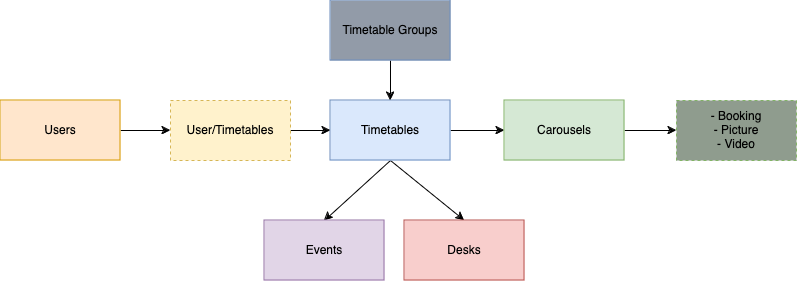

The diagram above was exported from draw.io. Its source (the exported page's mxGraphModel, read from the mxfile embedded in the PNG):
<mxGraphModel dx="1234" dy="1129" grid="1" gridSize="10" guides="1" tooltips="1" connect="1" arrows="1" fold="1" page="1" pageScale="1" pageWidth="827" pageHeight="1169" math="0" shadow="0">
  <root>
    <mxCell id="0" />
    <mxCell id="1" parent="0" />
    <mxCell id="xGvss_k_2A_luQxEmHBZ-6" style="rounded=0;orthogonalLoop=1;jettySize=auto;html=1;entryX=0.5;entryY=0;entryDx=0;entryDy=0;exitX=0.5;exitY=1;exitDx=0;exitDy=0;" edge="1" parent="1" source="xGvss_k_2A_luQxEmHBZ-1" target="xGvss_k_2A_luQxEmHBZ-2">
      <mxGeometry relative="1" as="geometry">
        <mxPoint x="326" y="270" as="targetPoint" />
      </mxGeometry>
    </mxCell>
    <mxCell id="xGvss_k_2A_luQxEmHBZ-8" style="rounded=0;orthogonalLoop=1;jettySize=auto;html=1;exitX=0.5;exitY=1;exitDx=0;exitDy=0;entryX=0.5;entryY=0;entryDx=0;entryDy=0;" edge="1" parent="1" source="xGvss_k_2A_luQxEmHBZ-1" target="xGvss_k_2A_luQxEmHBZ-7">
      <mxGeometry relative="1" as="geometry" />
    </mxCell>
    <mxCell id="xGvss_k_2A_luQxEmHBZ-11" style="edgeStyle=orthogonalEdgeStyle;rounded=0;orthogonalLoop=1;jettySize=auto;html=1;entryX=0;entryY=0.5;entryDx=0;entryDy=0;" edge="1" parent="1" source="xGvss_k_2A_luQxEmHBZ-1" target="xGvss_k_2A_luQxEmHBZ-10">
      <mxGeometry relative="1" as="geometry" />
    </mxCell>
    <mxCell id="xGvss_k_2A_luQxEmHBZ-1" value="&lt;div&gt;Timetables&lt;/div&gt;" style="rounded=0;whiteSpace=wrap;html=1;fillColor=#dae8fc;strokeColor=#6c8ebf;" vertex="1" parent="1">
      <mxGeometry x="346" y="140" width="120" height="60" as="geometry" />
    </mxCell>
    <mxCell id="xGvss_k_2A_luQxEmHBZ-2" value="&lt;div&gt;Events&lt;/div&gt;" style="rounded=0;whiteSpace=wrap;html=1;fillColor=#e1d5e7;strokeColor=#9673a6;" vertex="1" parent="1">
      <mxGeometry x="280" y="260" width="120" height="60" as="geometry" />
    </mxCell>
    <mxCell id="xGvss_k_2A_luQxEmHBZ-5" value="" style="edgeStyle=orthogonalEdgeStyle;rounded=0;orthogonalLoop=1;jettySize=auto;html=1;" edge="1" parent="1" source="xGvss_k_2A_luQxEmHBZ-3" target="xGvss_k_2A_luQxEmHBZ-1">
      <mxGeometry relative="1" as="geometry" />
    </mxCell>
    <mxCell id="xGvss_k_2A_luQxEmHBZ-3" value="Timetable Groups" style="rounded=0;whiteSpace=wrap;html=1;fillColor=#929BA8;strokeColor=#6c8ebf;" vertex="1" parent="1">
      <mxGeometry x="346" y="40" width="120" height="60" as="geometry" />
    </mxCell>
    <mxCell id="xGvss_k_2A_luQxEmHBZ-9" style="edgeStyle=orthogonalEdgeStyle;rounded=0;orthogonalLoop=1;jettySize=auto;html=1;entryX=0;entryY=0.5;entryDx=0;entryDy=0;" edge="1" parent="1" source="xGvss_k_2A_luQxEmHBZ-4" target="xGvss_k_2A_luQxEmHBZ-19">
      <mxGeometry relative="1" as="geometry" />
    </mxCell>
    <mxCell id="xGvss_k_2A_luQxEmHBZ-4" value="Users" style="whiteSpace=wrap;html=1;fillColor=#ffe6cc;strokeColor=#d79b00;" vertex="1" parent="1">
      <mxGeometry x="16" y="140" width="120" height="60" as="geometry" />
    </mxCell>
    <mxCell id="xGvss_k_2A_luQxEmHBZ-7" value="&lt;div&gt;Desks&lt;/div&gt;" style="rounded=0;whiteSpace=wrap;html=1;fillColor=#f8cecc;strokeColor=#b85450;" vertex="1" parent="1">
      <mxGeometry x="420" y="260" width="120" height="60" as="geometry" />
    </mxCell>
    <mxCell id="xGvss_k_2A_luQxEmHBZ-12" style="edgeStyle=orthogonalEdgeStyle;rounded=0;orthogonalLoop=1;jettySize=auto;html=1;entryX=0;entryY=0.5;entryDx=0;entryDy=0;" edge="1" parent="1" source="xGvss_k_2A_luQxEmHBZ-10" target="xGvss_k_2A_luQxEmHBZ-17">
      <mxGeometry relative="1" as="geometry">
        <mxPoint x="682" y="170" as="targetPoint" />
      </mxGeometry>
    </mxCell>
    <mxCell id="xGvss_k_2A_luQxEmHBZ-10" value="Carousels" style="whiteSpace=wrap;html=1;fillColor=#d5e8d4;strokeColor=#82b366;" vertex="1" parent="1">
      <mxGeometry x="520" y="140" width="120" height="60" as="geometry" />
    </mxCell>
    <mxCell id="xGvss_k_2A_luQxEmHBZ-17" value="&lt;div&gt;- Booking&lt;/div&gt;&lt;div&gt;- Picture&lt;/div&gt;&lt;div&gt;- Video&lt;/div&gt;" style="rounded=0;whiteSpace=wrap;html=1;dashed=1;fillColor=#8F9C8E;strokeColor=#82b366;" vertex="1" parent="1">
      <mxGeometry x="692" y="140" width="120" height="60" as="geometry" />
    </mxCell>
    <mxCell id="xGvss_k_2A_luQxEmHBZ-20" style="edgeStyle=orthogonalEdgeStyle;rounded=0;orthogonalLoop=1;jettySize=auto;html=1;exitX=1;exitY=0.5;exitDx=0;exitDy=0;entryX=0;entryY=0.5;entryDx=0;entryDy=0;" edge="1" parent="1" source="xGvss_k_2A_luQxEmHBZ-19" target="xGvss_k_2A_luQxEmHBZ-1">
      <mxGeometry relative="1" as="geometry" />
    </mxCell>
    <mxCell id="xGvss_k_2A_luQxEmHBZ-19" value="User/Timetables" style="whiteSpace=wrap;html=1;dashed=1;fillColor=#fff2cc;strokeColor=#d6b656;" vertex="1" parent="1">
      <mxGeometry x="186" y="140" width="120" height="60" as="geometry" />
    </mxCell>
  </root>
</mxGraphModel>